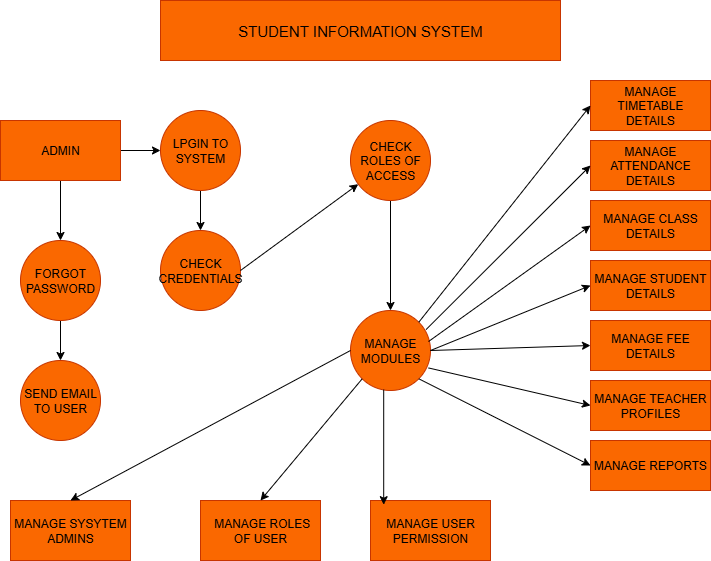

The diagram above was exported from draw.io. Its source (the exported page's mxGraphModel, read from the mxfile embedded in the PNG):
<mxGraphModel dx="1042" dy="658" grid="1" gridSize="10" guides="1" tooltips="1" connect="1" arrows="1" fold="1" page="1" pageScale="1" pageWidth="827" pageHeight="1169" math="0" shadow="0">
  <root>
    <mxCell id="0" />
    <mxCell id="1" parent="0" />
    <mxCell id="qvQy5SJnKcMyyIFRSGi5-1" value="&lt;font style=&quot;font-size: 15px;&quot;&gt;STUDENT INFORMATION SYSTEM&lt;/font&gt;" style="rounded=0;whiteSpace=wrap;html=1;fillColor=#fa6800;fontColor=#000000;strokeColor=#C73500;" vertex="1" parent="1">
      <mxGeometry x="210" y="40" width="400" height="60" as="geometry" />
    </mxCell>
    <mxCell id="qvQy5SJnKcMyyIFRSGi5-3" style="edgeStyle=orthogonalEdgeStyle;rounded=0;orthogonalLoop=1;jettySize=auto;html=1;" edge="1" parent="1" source="qvQy5SJnKcMyyIFRSGi5-2" target="qvQy5SJnKcMyyIFRSGi5-4">
      <mxGeometry relative="1" as="geometry">
        <mxPoint x="220" y="190" as="targetPoint" />
      </mxGeometry>
    </mxCell>
    <mxCell id="qvQy5SJnKcMyyIFRSGi5-7" style="edgeStyle=orthogonalEdgeStyle;rounded=0;orthogonalLoop=1;jettySize=auto;html=1;fontFamily=Helvetica;fontSize=12;fontColor=#000000;" edge="1" parent="1" source="qvQy5SJnKcMyyIFRSGi5-2" target="qvQy5SJnKcMyyIFRSGi5-8">
      <mxGeometry relative="1" as="geometry">
        <mxPoint x="110" y="320" as="targetPoint" />
      </mxGeometry>
    </mxCell>
    <mxCell id="qvQy5SJnKcMyyIFRSGi5-2" value="ADMIN" style="rounded=0;whiteSpace=wrap;html=1;fillColor=#fa6800;fontColor=#000000;strokeColor=#C73500;" vertex="1" parent="1">
      <mxGeometry x="50" y="160" width="120" height="60" as="geometry" />
    </mxCell>
    <mxCell id="qvQy5SJnKcMyyIFRSGi5-5" style="edgeStyle=orthogonalEdgeStyle;rounded=0;orthogonalLoop=1;jettySize=auto;html=1;fontFamily=Helvetica;fontSize=12;fontColor=#000000;" edge="1" parent="1" source="qvQy5SJnKcMyyIFRSGi5-4" target="qvQy5SJnKcMyyIFRSGi5-6">
      <mxGeometry relative="1" as="geometry">
        <mxPoint x="250" y="310" as="targetPoint" />
      </mxGeometry>
    </mxCell>
    <mxCell id="qvQy5SJnKcMyyIFRSGi5-4" value="LPGIN TO SYSTEM" style="ellipse;whiteSpace=wrap;html=1;aspect=fixed;fillColor=#fa6800;fontColor=#000000;strokeColor=#C73500;" vertex="1" parent="1">
      <mxGeometry x="210" y="150" width="80" height="80" as="geometry" />
    </mxCell>
    <mxCell id="qvQy5SJnKcMyyIFRSGi5-6" value="CHECK CREDENTIALS" style="ellipse;whiteSpace=wrap;html=1;aspect=fixed;strokeColor=#C73500;align=center;verticalAlign=middle;fontFamily=Helvetica;fontSize=12;fontColor=#000000;fillColor=#fa6800;" vertex="1" parent="1">
      <mxGeometry x="210" y="270" width="80" height="80" as="geometry" />
    </mxCell>
    <mxCell id="qvQy5SJnKcMyyIFRSGi5-9" style="edgeStyle=orthogonalEdgeStyle;rounded=0;orthogonalLoop=1;jettySize=auto;html=1;fontFamily=Helvetica;fontSize=12;fontColor=#000000;" edge="1" parent="1" source="qvQy5SJnKcMyyIFRSGi5-8" target="qvQy5SJnKcMyyIFRSGi5-10">
      <mxGeometry relative="1" as="geometry">
        <mxPoint x="110" y="440" as="targetPoint" />
      </mxGeometry>
    </mxCell>
    <mxCell id="qvQy5SJnKcMyyIFRSGi5-8" value="FORGOT PASSWORD" style="ellipse;whiteSpace=wrap;html=1;aspect=fixed;strokeColor=#C73500;align=center;verticalAlign=middle;fontFamily=Helvetica;fontSize=12;fontColor=#000000;fillColor=#fa6800;" vertex="1" parent="1">
      <mxGeometry x="70" y="280" width="80" height="80" as="geometry" />
    </mxCell>
    <mxCell id="qvQy5SJnKcMyyIFRSGi5-10" value="SEND EMAIL TO USER" style="ellipse;whiteSpace=wrap;html=1;aspect=fixed;strokeColor=#C73500;align=center;verticalAlign=middle;fontFamily=Helvetica;fontSize=12;fontColor=#000000;fillColor=#fa6800;" vertex="1" parent="1">
      <mxGeometry x="70" y="400" width="80" height="80" as="geometry" />
    </mxCell>
    <mxCell id="qvQy5SJnKcMyyIFRSGi5-12" value="" style="endArrow=classic;html=1;rounded=0;fontFamily=Helvetica;fontSize=12;fontColor=#000000;exitX=1;exitY=0.5;exitDx=0;exitDy=0;" edge="1" parent="1" source="qvQy5SJnKcMyyIFRSGi5-6" target="qvQy5SJnKcMyyIFRSGi5-13">
      <mxGeometry width="50" height="50" relative="1" as="geometry">
        <mxPoint x="390" y="470" as="sourcePoint" />
        <mxPoint x="440" y="200" as="targetPoint" />
      </mxGeometry>
    </mxCell>
    <mxCell id="qvQy5SJnKcMyyIFRSGi5-14" style="edgeStyle=orthogonalEdgeStyle;rounded=0;orthogonalLoop=1;jettySize=auto;html=1;fontFamily=Helvetica;fontSize=12;fontColor=#000000;" edge="1" parent="1" source="qvQy5SJnKcMyyIFRSGi5-13" target="qvQy5SJnKcMyyIFRSGi5-15">
      <mxGeometry relative="1" as="geometry">
        <mxPoint x="440" y="330" as="targetPoint" />
      </mxGeometry>
    </mxCell>
    <mxCell id="qvQy5SJnKcMyyIFRSGi5-13" value="CHECK ROLES OF ACCESS" style="ellipse;whiteSpace=wrap;html=1;aspect=fixed;strokeColor=#C73500;align=center;verticalAlign=middle;fontFamily=Helvetica;fontSize=12;fontColor=#000000;fillColor=#fa6800;" vertex="1" parent="1">
      <mxGeometry x="400" y="160" width="80" height="80" as="geometry" />
    </mxCell>
    <mxCell id="qvQy5SJnKcMyyIFRSGi5-15" value="MANAGE MODULES" style="ellipse;whiteSpace=wrap;html=1;aspect=fixed;strokeColor=#C73500;align=center;verticalAlign=middle;fontFamily=Helvetica;fontSize=12;fontColor=#000000;fillColor=#fa6800;" vertex="1" parent="1">
      <mxGeometry x="400" y="350" width="80" height="80" as="geometry" />
    </mxCell>
    <mxCell id="qvQy5SJnKcMyyIFRSGi5-16" value="MANAGE FEE DETAILS" style="rounded=0;whiteSpace=wrap;html=1;strokeColor=#C73500;align=center;verticalAlign=middle;fontFamily=Helvetica;fontSize=12;fontColor=#000000;fillColor=#fa6800;" vertex="1" parent="1">
      <mxGeometry x="640" y="360" width="120" height="50" as="geometry" />
    </mxCell>
    <mxCell id="qvQy5SJnKcMyyIFRSGi5-17" value="MANAGE USER PERMISSION" style="rounded=0;whiteSpace=wrap;html=1;strokeColor=#C73500;align=center;verticalAlign=middle;fontFamily=Helvetica;fontSize=12;fontColor=#000000;fillColor=#fa6800;" vertex="1" parent="1">
      <mxGeometry x="420" y="540" width="120" height="60" as="geometry" />
    </mxCell>
    <mxCell id="qvQy5SJnKcMyyIFRSGi5-18" value="&amp;nbsp;MANAGE ROLES OF USER" style="rounded=0;whiteSpace=wrap;html=1;strokeColor=#C73500;align=center;verticalAlign=middle;fontFamily=Helvetica;fontSize=12;fontColor=#000000;fillColor=#fa6800;" vertex="1" parent="1">
      <mxGeometry x="250" y="540" width="120" height="60" as="geometry" />
    </mxCell>
    <mxCell id="qvQy5SJnKcMyyIFRSGi5-19" value="MANAGE SYSYTEM ADMINS" style="rounded=0;whiteSpace=wrap;html=1;strokeColor=#C73500;align=center;verticalAlign=middle;fontFamily=Helvetica;fontSize=12;fontColor=#000000;fillColor=#fa6800;" vertex="1" parent="1">
      <mxGeometry x="60" y="540" width="120" height="60" as="geometry" />
    </mxCell>
    <mxCell id="qvQy5SJnKcMyyIFRSGi5-20" value="MANAGE REPORTS" style="rounded=0;whiteSpace=wrap;html=1;strokeColor=#C73500;align=center;verticalAlign=middle;fontFamily=Helvetica;fontSize=12;fontColor=#000000;fillColor=#fa6800;" vertex="1" parent="1">
      <mxGeometry x="640" y="480" width="120" height="50" as="geometry" />
    </mxCell>
    <mxCell id="qvQy5SJnKcMyyIFRSGi5-21" value="MANAGE TEACHER PROFILES" style="rounded=0;whiteSpace=wrap;html=1;strokeColor=#C73500;align=center;verticalAlign=middle;fontFamily=Helvetica;fontSize=12;fontColor=#000000;fillColor=#fa6800;" vertex="1" parent="1">
      <mxGeometry x="640" y="420" width="120" height="50" as="geometry" />
    </mxCell>
    <mxCell id="qvQy5SJnKcMyyIFRSGi5-22" value="MANAGE STUDENT DETAILS" style="rounded=0;whiteSpace=wrap;html=1;strokeColor=#C73500;align=center;verticalAlign=middle;fontFamily=Helvetica;fontSize=12;fontColor=#000000;fillColor=#fa6800;" vertex="1" parent="1">
      <mxGeometry x="640" y="300" width="120" height="50" as="geometry" />
    </mxCell>
    <mxCell id="qvQy5SJnKcMyyIFRSGi5-23" value="MANAGE CLASS DETAILS" style="rounded=0;whiteSpace=wrap;html=1;strokeColor=#C73500;align=center;verticalAlign=middle;fontFamily=Helvetica;fontSize=12;fontColor=#000000;fillColor=#fa6800;" vertex="1" parent="1">
      <mxGeometry x="640" y="240" width="120" height="50" as="geometry" />
    </mxCell>
    <mxCell id="qvQy5SJnKcMyyIFRSGi5-24" value="MANAGE ATTENDANCE DETAILS" style="rounded=0;whiteSpace=wrap;html=1;strokeColor=#C73500;align=center;verticalAlign=middle;fontFamily=Helvetica;fontSize=12;fontColor=#000000;fillColor=#fa6800;" vertex="1" parent="1">
      <mxGeometry x="640" y="180" width="120" height="50" as="geometry" />
    </mxCell>
    <mxCell id="qvQy5SJnKcMyyIFRSGi5-25" value="MANAGE TIMETABLE DETAILS" style="rounded=0;whiteSpace=wrap;html=1;strokeColor=#C73500;align=center;verticalAlign=middle;fontFamily=Helvetica;fontSize=12;fontColor=#000000;fillColor=#fa6800;" vertex="1" parent="1">
      <mxGeometry x="640" y="120" width="120" height="50" as="geometry" />
    </mxCell>
    <mxCell id="qvQy5SJnKcMyyIFRSGi5-26" value="" style="endArrow=classic;html=1;rounded=0;fontFamily=Helvetica;fontSize=12;fontColor=#000000;exitX=0.415;exitY=0.988;exitDx=0;exitDy=0;entryX=0.11;entryY=0.07;entryDx=0;entryDy=0;exitPerimeter=0;entryPerimeter=0;" edge="1" parent="1" source="qvQy5SJnKcMyyIFRSGi5-15" target="qvQy5SJnKcMyyIFRSGi5-17">
      <mxGeometry width="50" height="50" relative="1" as="geometry">
        <mxPoint x="450" y="430" as="sourcePoint" />
        <mxPoint x="430" y="540" as="targetPoint" />
      </mxGeometry>
    </mxCell>
    <mxCell id="qvQy5SJnKcMyyIFRSGi5-27" value="" style="endArrow=classic;html=1;rounded=0;fontFamily=Helvetica;fontSize=12;fontColor=#000000;exitX=0;exitY=1;exitDx=0;exitDy=0;entryX=0.5;entryY=0;entryDx=0;entryDy=0;" edge="1" parent="1" source="qvQy5SJnKcMyyIFRSGi5-15" target="qvQy5SJnKcMyyIFRSGi5-18">
      <mxGeometry width="50" height="50" relative="1" as="geometry">
        <mxPoint x="390" y="470" as="sourcePoint" />
        <mxPoint x="440" y="420" as="targetPoint" />
      </mxGeometry>
    </mxCell>
    <mxCell id="qvQy5SJnKcMyyIFRSGi5-28" value="" style="endArrow=classic;html=1;rounded=0;fontFamily=Helvetica;fontSize=12;fontColor=#000000;exitX=0;exitY=0.5;exitDx=0;exitDy=0;entryX=0.5;entryY=0;entryDx=0;entryDy=0;" edge="1" parent="1" source="qvQy5SJnKcMyyIFRSGi5-15" target="qvQy5SJnKcMyyIFRSGi5-19">
      <mxGeometry width="50" height="50" relative="1" as="geometry">
        <mxPoint x="390" y="470" as="sourcePoint" />
        <mxPoint x="440" y="420" as="targetPoint" />
      </mxGeometry>
    </mxCell>
    <mxCell id="qvQy5SJnKcMyyIFRSGi5-29" value="" style="endArrow=classic;html=1;rounded=0;fontFamily=Helvetica;fontSize=12;fontColor=#000000;entryX=0;entryY=0.5;entryDx=0;entryDy=0;exitX=0.975;exitY=0.388;exitDx=0;exitDy=0;exitPerimeter=0;" edge="1" parent="1" source="qvQy5SJnKcMyyIFRSGi5-15" target="qvQy5SJnKcMyyIFRSGi5-23">
      <mxGeometry width="50" height="50" relative="1" as="geometry">
        <mxPoint x="390" y="470" as="sourcePoint" />
        <mxPoint x="440" y="420" as="targetPoint" />
      </mxGeometry>
    </mxCell>
    <mxCell id="qvQy5SJnKcMyyIFRSGi5-30" value="" style="endArrow=classic;html=1;rounded=0;fontFamily=Helvetica;fontSize=12;fontColor=#000000;entryX=0;entryY=0.5;entryDx=0;entryDy=0;exitX=1;exitY=0.5;exitDx=0;exitDy=0;" edge="1" parent="1" source="qvQy5SJnKcMyyIFRSGi5-15" target="qvQy5SJnKcMyyIFRSGi5-22">
      <mxGeometry width="50" height="50" relative="1" as="geometry">
        <mxPoint x="490" y="380" as="sourcePoint" />
        <mxPoint x="440" y="420" as="targetPoint" />
      </mxGeometry>
    </mxCell>
    <mxCell id="qvQy5SJnKcMyyIFRSGi5-31" value="" style="endArrow=classic;html=1;rounded=0;fontFamily=Helvetica;fontSize=12;fontColor=#000000;entryX=0;entryY=0.5;entryDx=0;entryDy=0;exitX=1;exitY=0.5;exitDx=0;exitDy=0;" edge="1" parent="1" source="qvQy5SJnKcMyyIFRSGi5-15" target="qvQy5SJnKcMyyIFRSGi5-16">
      <mxGeometry width="50" height="50" relative="1" as="geometry">
        <mxPoint x="390" y="470" as="sourcePoint" />
        <mxPoint x="440" y="420" as="targetPoint" />
      </mxGeometry>
    </mxCell>
    <mxCell id="qvQy5SJnKcMyyIFRSGi5-32" value="" style="endArrow=classic;html=1;rounded=0;fontFamily=Helvetica;fontSize=12;fontColor=#000000;entryX=0;entryY=0.5;entryDx=0;entryDy=0;exitX=0.975;exitY=0.718;exitDx=0;exitDy=0;exitPerimeter=0;" edge="1" parent="1" source="qvQy5SJnKcMyyIFRSGi5-15" target="qvQy5SJnKcMyyIFRSGi5-21">
      <mxGeometry width="50" height="50" relative="1" as="geometry">
        <mxPoint x="390" y="470" as="sourcePoint" />
        <mxPoint x="440" y="420" as="targetPoint" />
      </mxGeometry>
    </mxCell>
    <mxCell id="qvQy5SJnKcMyyIFRSGi5-33" value="" style="endArrow=classic;html=1;rounded=0;fontFamily=Helvetica;fontSize=12;fontColor=#000000;entryX=0;entryY=0.5;entryDx=0;entryDy=0;exitX=1;exitY=1;exitDx=0;exitDy=0;" edge="1" parent="1" source="qvQy5SJnKcMyyIFRSGi5-15" target="qvQy5SJnKcMyyIFRSGi5-20">
      <mxGeometry width="50" height="50" relative="1" as="geometry">
        <mxPoint x="390" y="470" as="sourcePoint" />
        <mxPoint x="440" y="420" as="targetPoint" />
      </mxGeometry>
    </mxCell>
    <mxCell id="qvQy5SJnKcMyyIFRSGi5-34" value="" style="endArrow=classic;html=1;rounded=0;fontFamily=Helvetica;fontSize=12;fontColor=#000000;entryX=0;entryY=0.5;entryDx=0;entryDy=0;exitX=0.945;exitY=0.238;exitDx=0;exitDy=0;exitPerimeter=0;" edge="1" parent="1" source="qvQy5SJnKcMyyIFRSGi5-15" target="qvQy5SJnKcMyyIFRSGi5-24">
      <mxGeometry width="50" height="50" relative="1" as="geometry">
        <mxPoint x="480" y="360" as="sourcePoint" />
        <mxPoint x="440" y="420" as="targetPoint" />
        <Array as="points" />
      </mxGeometry>
    </mxCell>
    <mxCell id="qvQy5SJnKcMyyIFRSGi5-35" value="" style="endArrow=classic;html=1;rounded=0;fontFamily=Helvetica;fontSize=12;fontColor=#000000;entryX=0;entryY=0.5;entryDx=0;entryDy=0;exitX=1;exitY=0;exitDx=0;exitDy=0;" edge="1" parent="1" source="qvQy5SJnKcMyyIFRSGi5-15" target="qvQy5SJnKcMyyIFRSGi5-25">
      <mxGeometry width="50" height="50" relative="1" as="geometry">
        <mxPoint x="390" y="470" as="sourcePoint" />
        <mxPoint x="440" y="420" as="targetPoint" />
      </mxGeometry>
    </mxCell>
  </root>
</mxGraphModel>